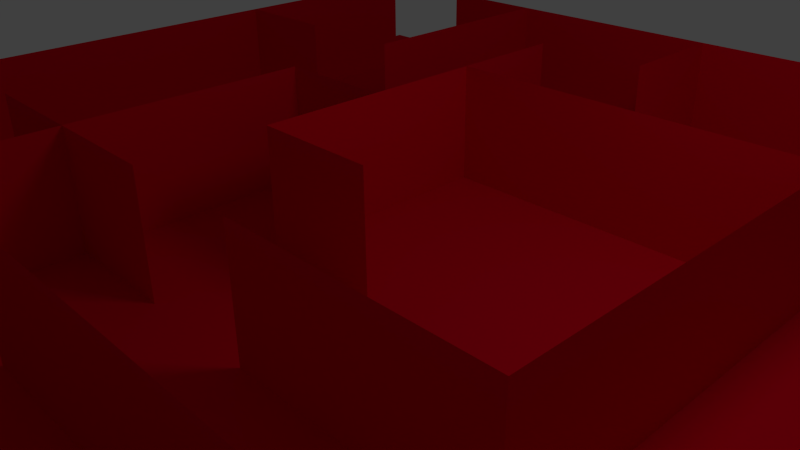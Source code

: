 # Source: MichaelMaze.blend  (saved by Blender 2.63.0; exported with 4.5.12 LTS)
import bpy
from mathutils import Matrix  # noqa: F401  (used for matrix-valued properties, if any)

bpy.ops.wm.read_factory_settings(use_empty=True)
scene = bpy.context.scene
scene.name = 'Scene'

# ---- collections
col_collection_1 = bpy.data.collections.new('Collection 1'); scene.collection.children.link(col_collection_1)

# ---- materials (node trees are filled in below, after node groups)
mat_material = bpy.data.materials.new('Material')
mat_material.alpha_threshold = 0.0
mat_material.use_transparent_shadow = False
mat_material.diffuse_color = (0.8, 0.0, 0.01886, 1.0)
mat_material.roughness = 0.5
mat_material.line_color = (0.0, 0.0, 0.0, 1.0)

# ---- material node trees

# ---- world
world_world = bpy.data.worlds.new('World'); scene.world = world_world
world_world.color = (0.05088, 0.05088, 0.05088)
world_world.use_sun_shadow = False
world_world.sun_shadow_jitter_overblur = 0.0
world_world.cycles.sampling_method = 'MANUAL'
world_world.cycles.sample_map_resolution = 256

# ---- cameras
cam_camera = bpy.data.cameras.new('Camera')
cam_camera.clip_end = 100.0
cam_camera.lens = 35.0
cam_camera.sensor_width = 32.0
cam_camera.sensor_height = 18.0
cam_camera.ortho_scale = 7.314
cam_camera.dof.focus_distance = 0.0
cam_camera.dof.aperture_fstop = 128.0

# ---- lights
light_lamp = bpy.data.lights.new('Lamp', 'POINT')
light_lamp.transmission_factor = 0.0
light_lamp.cutoff_distance = 30.0
light_lamp.energy = 100.0
light_lamp.shadow_buffer_clip_start = 1.001
light_lamp.shadow_soft_size = 1.0
light_lamp.shadow_maximum_resolution = 0.006
light_lamp.use_absolute_resolution = True
light_lamp.cycles.use_multiple_importance_sampling = False

# ---- meshes
me_plane = bpy.data.meshes.new('Plane')
me_plane.from_pydata([(4.471, -4.471, 0.0), (-4.471, -4.471, 0.0), (4.471, 4.471, 0.0), (-4.471, 4.471, 0.0), (3.478, -4.471, 0.0), (2.484, -4.471, 0.0), (1.49, -4.471, 0.0), (0.4968, -4.471, 0.0), (-0.4968, -4.471, 0.0), (-1.49, -4.471, 0.0), (-2.484, -4.471, 0.0), (-3.478, -4.471, 0.0), (3.478, 4.471, 0.0), (2.484, 4.471, 0.0), (1.49, 4.471, 0.0), (0.4968, 4.471, 0.0), (-0.4968, 4.471, 0.0), (-1.49, 4.471, 0.0), (-2.484, 4.471, 0.0), (-3.478, 4.471, 0.0), (-4.471, 3.478, 0.0), (-4.471, 2.484, 0.0), (-4.471, 1.49, 0.0), (-4.471, 0.4968, 0.0), (-4.471, -0.4968, 0.0), (-4.471, -1.49, 0.0), (-4.471, -2.484, 0.0), (-4.471, -3.478, 0.0), (4.471, -3.478, 0.0), (4.471, -2.484, 0.0), (4.471, -1.49, 0.0), (4.471, -0.4968, 0.0), (4.471, 0.4968, 0.0), (4.471, 1.49, 0.0), (4.471, 2.484, 0.0), (4.471, 3.478, 0.0), (3.478, 3.478, 0.0), (3.478, 2.484, 0.0), (3.478, 1.49, 0.0), (3.478, 0.4968, 0.0), (3.478, -0.4968, 0.0), (3.478, -1.49, 0.0), (3.478, -2.484, 0.0), (3.478, -3.478, 0.0), (2.484, 3.478, 0.0), (2.484, 2.484, 0.0), (2.484, 1.49, 0.0), (2.484, 0.4968, 0.0), (2.484, -0.4968, 0.0), (2.484, -1.49, 0.0), (2.484, -2.484, 0.0), (2.484, -3.478, 0.0), (1.49, 3.478, 0.0), (1.49, 2.484, 0.0), (1.49, 1.49, 0.0), (1.49, 0.4968, 0.0), (1.49, -0.4968, 0.0), (1.49, -1.49, 0.0), (1.49, -2.484, 0.0), (1.49, -3.478, 0.0), (0.4968, 3.478, 0.0), (0.4968, 2.484, 0.0), (0.4968, 1.49, 0.0), (0.4968, 0.4968, 0.0), (0.4968, -0.4968, 0.0), (0.4968, -1.49, 0.0), (0.4968, -2.484, 0.0), (0.4968, -3.478, 0.0), (-0.4968, 3.478, 0.0), (-0.4968, 2.484, 0.0), (-0.4968, 1.49, 0.0), (-0.4968, 0.4968, 0.0), (-0.4968, -0.4968, 0.0), (-0.4968, -1.49, 0.0), (-0.4968, -2.484, 0.0), (-0.4968, -3.478, 0.0), (-1.49, 3.478, 0.0), (-1.49, 2.484, 0.0), (-1.49, 1.49, 0.0), (-1.49, 0.4968, 0.0), (-1.49, -0.4968, 0.0), (-1.49, -1.49, 0.0), (-1.49, -2.484, 0.0), (-1.49, -3.478, 0.0), (-2.484, 3.478, 0.0), (-2.484, 2.484, 0.0), (-2.484, 1.49, 0.0), (-2.484, 0.4968, 0.0), (-2.484, -0.4968, 0.0), (-2.484, -1.49, 0.0), (-2.484, -2.484, 0.0), (-2.484, -3.478, 0.0), (-3.478, 3.478, 0.0), (-3.478, 2.484, 0.0), (-3.478, 1.49, 0.0), (-3.478, 0.4968, 0.0), (-3.478, -0.4968, 0.0), (-3.478, -1.49, 0.0), (-3.478, -2.484, 0.0), (-3.478, -3.478, 0.0), (3.478, 3.478, 0.9869), (3.478, 2.484, 0.9869), (3.478, 0.4968, 0.9869), (3.478, -0.4968, 0.9869), (3.478, -1.49, 0.9869), (3.478, -2.484, 0.9869), (3.478, -3.478, 0.9869), (2.484, 3.478, 0.9869), (2.484, 2.484, 0.9869), (2.484, 1.49, 0.9869), (2.484, 0.4968, 0.9869), (2.484, -0.4968, 0.9869), (2.484, -1.49, 0.9869), (2.484, -2.484, 0.9869), (2.484, -3.478, 0.9869), (1.49, 3.478, 0.9869), (1.49, 1.49, 0.9869), (1.49, -1.49, 0.9869), (1.49, -2.484, 0.9869), (1.49, -3.478, 0.9869), (0.4968, 3.478, 0.9869), (0.4968, 2.484, 0.9869), (0.4968, 1.49, 0.9869), (0.4968, -0.4968, 0.9869), (0.4968, -1.49, 0.9869), (0.4968, -2.484, 0.9869), (0.4968, -3.478, 0.9869), (-0.4968, 3.478, 0.9869), (-0.4968, 2.484, 0.9869), (-0.4968, 1.49, 0.9869), (-0.4968, 0.4968, 0.9869), (-0.4968, -0.4968, 0.9869), (-0.4968, -1.49, 0.9869), (-0.4968, -2.484, 0.9869), (-0.4968, -3.478, 0.9869), (-1.49, 3.478, 0.9869), (-1.49, 2.484, 0.9869), (-1.49, 1.49, 0.9869), (-1.49, 0.4968, 0.9869), (-1.49, -0.4968, 0.9869), (-1.49, -1.49, 0.9869), (-1.49, -2.484, 0.9869), (-1.49, -3.478, 0.9869), (-2.484, 3.478, 0.9869), (-2.484, 1.49, 0.9869), (-2.484, -1.49, 0.9869), (-2.484, -3.478, 0.9869), (-3.478, 3.478, 0.9869), (-3.478, 2.484, 0.9869), (-3.478, 1.49, 0.9869), (-3.478, 0.4968, 0.9869), (-3.478, -0.4968, 0.9869), (-3.478, -1.49, 0.9869), (-3.478, -2.484, 0.9869), (-3.478, -3.478, 0.9869)], [], [(99, 27, 1), (28, 43, 0), (43, 51, 5), (51, 59, 6), (59, 67, 7), (67, 75, 8), (75, 83, 9), (83, 91, 10), (91, 99, 11), (19, 3, 20), (92, 20, 21), (93, 21, 22), (94, 22, 23), (95, 23, 24), (96, 24, 25), (97, 25, 26), (98, 26, 27), (2, 12, 35), (35, 36, 34), (34, 37, 33), (33, 38, 32), (32, 39, 31), (31, 40, 30), (30, 41, 29), (29, 42, 28), (12, 13, 44), (36, 44, 45), (37, 45, 46), (38, 46, 47), (39, 47, 48), (40, 48, 49), (41, 49, 50), (42, 50, 51), (13, 14, 52), (44, 52, 53), (45, 53, 54), (46, 54, 55), (47, 55, 56), (48, 56, 57), (49, 57, 58), (50, 58, 59), (14, 15, 60), (52, 60, 61), (53, 61, 62), (54, 62, 63), (55, 63, 64), (56, 64, 65), (57, 65, 66), (58, 66, 67), (15, 16, 68), (60, 68, 69), (61, 69, 70), (62, 70, 71), (63, 71, 72), (64, 72, 73), (65, 73, 74), (66, 74, 75), (16, 17, 76), (68, 76, 77), (69, 77, 78), (70, 78, 79), (71, 79, 80), (72, 80, 81), (73, 81, 82), (74, 82, 83), (17, 18, 84), (76, 84, 85), (77, 85, 86), (78, 86, 87), (79, 87, 88), (80, 88, 89), (81, 89, 90), (82, 90, 91), (18, 19, 92), (84, 92, 93), (85, 93, 94), (86, 94, 95), (87, 95, 96), (88, 96, 97), (89, 97, 98), (90, 98, 99), (95, 94, 149), (136, 135, 76), (104, 103, 40), (141, 140, 81), (109, 108, 45), (114, 106, 43), (114, 113, 50), (74, 66, 125), (79, 71, 130), (97, 96, 151), (121, 120, 60), (84, 76, 135), (66, 58, 118), (111, 110, 47), (89, 81, 140), (130, 129, 70), (94, 86, 144), (76, 68, 127), (58, 50, 113), (94, 93, 148), (154, 146, 91), (103, 102, 39), (81, 73, 132), (99, 98, 153), (140, 139, 80), (68, 60, 120), (146, 142, 83), (101, 100, 36), (60, 52, 115), (96, 95, 150), (137, 136, 77), (105, 104, 41), (142, 134, 75), (65, 57, 117), (110, 109, 46), (70, 62, 122), (52, 44, 107), (129, 128, 69), (134, 126, 67), (57, 49, 112), (93, 92, 147), (62, 54, 116), (44, 36, 100), (98, 97, 152), (139, 138, 79), (126, 119, 59), (112, 111, 48), (72, 64, 123), (54, 46, 109), (131, 130, 71), (119, 114, 51), (11, 99, 1), (43, 4, 0), (4, 43, 5), (5, 51, 6), (6, 59, 7), (7, 67, 8), (8, 75, 9), (9, 83, 10), (10, 91, 11), (92, 19, 20), (93, 92, 21), (94, 93, 22), (95, 94, 23), (96, 95, 24), (97, 96, 25), (98, 97, 26), (99, 98, 27), (12, 36, 35), (36, 37, 34), (37, 38, 33), (38, 39, 32), (39, 40, 31), (40, 41, 30), (41, 42, 29), (42, 43, 28), (36, 12, 44), (37, 36, 45), (38, 37, 46), (39, 38, 47), (40, 39, 48), (41, 40, 49), (42, 41, 50), (43, 42, 51), (44, 13, 52), (45, 44, 53), (46, 45, 54), (47, 46, 55), (48, 47, 56), (49, 48, 57), (50, 49, 58), (51, 50, 59), (52, 14, 60), (53, 52, 61), (54, 53, 62), (55, 54, 63), (56, 55, 64), (57, 56, 65), (58, 57, 66), (59, 58, 67), (60, 15, 68), (61, 60, 69), (62, 61, 70), (63, 62, 71), (64, 63, 72), (65, 64, 73), (66, 65, 74), (67, 66, 75), (68, 16, 76), (69, 68, 77), (70, 69, 78), (71, 70, 79), (72, 71, 80), (73, 72, 81), (74, 73, 82), (75, 74, 83), (76, 17, 84), (77, 76, 85), (78, 77, 86), (79, 78, 87), (80, 79, 88), (81, 80, 89), (82, 81, 90), (83, 82, 91), (84, 18, 92), (85, 84, 93), (86, 85, 94), (87, 86, 95), (88, 87, 96), (89, 88, 97), (90, 89, 98), (91, 90, 99), (150, 95, 149), (77, 136, 76), (41, 104, 40), (82, 141, 81), (46, 109, 45), (51, 114, 43), (51, 114, 50), (133, 74, 125), (138, 79, 130), (152, 97, 151), (61, 121, 60), (143, 84, 135), (125, 66, 118), (48, 111, 47), (145, 89, 140), (71, 130, 70), (149, 94, 144), (135, 76, 127), (118, 58, 113), (149, 94, 148), (99, 154, 91), (40, 103, 39), (140, 81, 132), (154, 99, 153), (81, 140, 80), (127, 68, 120), (91, 146, 83), (37, 101, 36), (120, 60, 115), (151, 96, 150), (78, 137, 77), (42, 105, 41), (83, 142, 75), (124, 65, 117), (47, 110, 46), (129, 70, 122), (115, 52, 107), (70, 129, 69), (75, 134, 67), (117, 57, 112), (148, 93, 147), (122, 62, 116), (107, 44, 100), (153, 98, 152), (80, 139, 79), (67, 126, 59), (49, 112, 48), (131, 72, 123), (116, 54, 109), (72, 131, 71), (59, 119, 51)])
me_plane.materials.append(mat_material)
me_plane.use_remesh_preserve_volume = False
me_plane.use_remesh_preserve_attributes = False
me_plane.use_mirror_vertex_groups = False
me_plane.update()

# ---- objects
ob_plane = bpy.data.objects.new('Plane', me_plane)
ob_lamp = bpy.data.objects.new('Lamp', light_lamp)
ob_camera = bpy.data.objects.new('Camera', cam_camera)

# ---- transforms, parenting, visibility, modifiers, constraints
ob_plane.location = (0.0, 0.0, 0.0)
ob_plane.scale = (1.774, 1.774, 1.774)
ob_plane.lineart.crease_threshold = 0.0
ob_lamp.location = (4.076, 1.005, 5.904)
ob_lamp.rotation_euler = (0.6503, 0.05522, 1.866)
ob_lamp.lock_rotations_4d = False
ob_lamp.empty_display_type = 'ARROWS'
ob_lamp.color = (0.0, 0.0, 0.0, 0.0)
ob_lamp.lineart.crease_threshold = 0.0
ob_camera.location = (7.481, -6.508, 5.344)
ob_camera.rotation_euler = (1.109, 0.01082, 0.8149)
ob_camera.lock_rotations_4d = False
ob_camera.empty_display_type = 'ARROWS'
ob_camera.color = (0.0, 0.0, 0.0, 0.0)
ob_camera.display_type = 'WIRE'
ob_camera.lineart.crease_threshold = 0.0

# ---- collection membership
col_collection_1.objects.link(ob_plane)
col_collection_1.objects.link(ob_lamp)
col_collection_1.objects.link(ob_camera)

# ---- scene / render settings (as saved in the file)
scene.camera = ob_camera
scene.frame_start = 1; scene.frame_end = 250; scene.frame_set(1)
scene.render.engine = 'BLENDER_EEVEE_NEXT'
scene.render.image_settings.color_mode = 'RGB'
scene.render.image_settings.compression = 90
scene.render.resolution_percentage = 50
scene.render.dither_intensity = 0.0
scene.render.bake_margin = 2
scene.render.bake_bias = 0.0
scene.cycles.use_denoising = False
scene.cycles.samples = 10
scene.cycles.sampling_pattern = 'TABULATED_SOBOL'
scene.cycles.light_sampling_threshold = 0.0
scene.cycles.use_adaptive_sampling = False
scene.cycles.use_light_tree = False
scene.cycles.blur_glossy = 0.0
scene.cycles.volume_bounces = 1
scene.cycles.pixel_filter_type = 'GAUSSIAN'
scene.cycles.sample_clamp_indirect = 0.0
scene.view_settings.view_transform = 'Standard'
bpy.context.view_layer.update()
